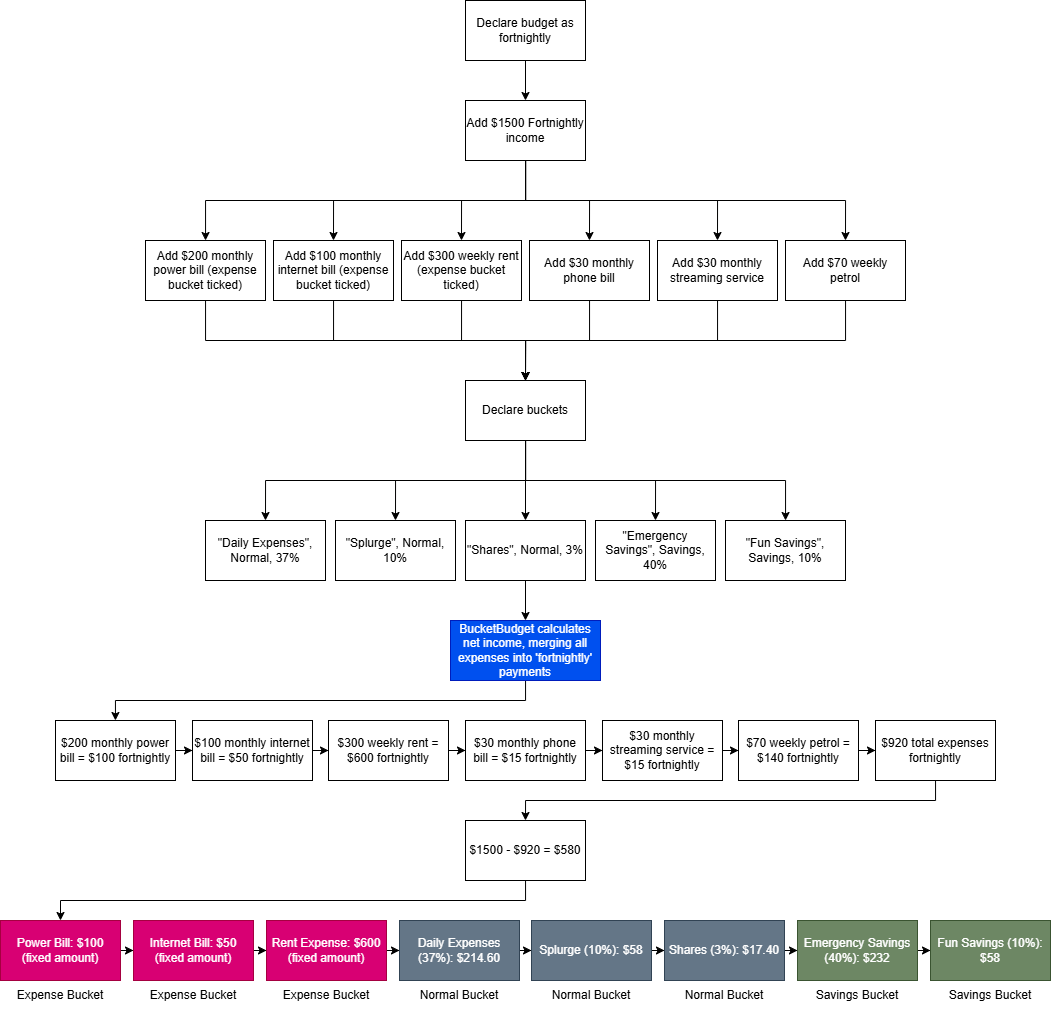

The diagram above was exported from draw.io. Its source (the exported page's mxGraphModel, read from the mxfile embedded in the PNG):
<mxGraphModel dx="1501" dy="788" grid="1" gridSize="10" guides="1" tooltips="1" connect="1" arrows="1" fold="1" page="1" pageScale="1" pageWidth="827" pageHeight="1169" math="0" shadow="0">
  <root>
    <mxCell id="0" />
    <mxCell id="1" parent="0" />
    <mxCell id="19DZsQk9NGpQqgk09cgn-29" edge="1" parent="1" source="19DZsQk9NGpQqgk09cgn-27" style="edgeStyle=orthogonalEdgeStyle;rounded=0;orthogonalLoop=1;jettySize=auto;html=1;" target="19DZsQk9NGpQqgk09cgn-28" value="">
      <mxGeometry relative="1" as="geometry" />
    </mxCell>
    <mxCell id="19DZsQk9NGpQqgk09cgn-27" parent="1" style="rounded=0;whiteSpace=wrap;html=1;" value="Declare budget as fortnightly" vertex="1">
      <mxGeometry height="60" width="120" x="570" y="500" as="geometry" />
    </mxCell>
    <mxCell id="19DZsQk9NGpQqgk09cgn-48" edge="1" parent="1" source="19DZsQk9NGpQqgk09cgn-28" style="edgeStyle=orthogonalEdgeStyle;rounded=0;orthogonalLoop=1;jettySize=auto;html=1;entryX=0.5;entryY=0;entryDx=0;entryDy=0;" target="19DZsQk9NGpQqgk09cgn-35">
      <mxGeometry relative="1" as="geometry" />
    </mxCell>
    <mxCell id="19DZsQk9NGpQqgk09cgn-49" edge="1" parent="1" source="19DZsQk9NGpQqgk09cgn-28" style="edgeStyle=orthogonalEdgeStyle;rounded=0;orthogonalLoop=1;jettySize=auto;html=1;entryX=0.5;entryY=0;entryDx=0;entryDy=0;" target="19DZsQk9NGpQqgk09cgn-42">
      <mxGeometry relative="1" as="geometry" />
    </mxCell>
    <mxCell id="19DZsQk9NGpQqgk09cgn-50" edge="1" parent="1" source="19DZsQk9NGpQqgk09cgn-28" style="edgeStyle=orthogonalEdgeStyle;rounded=0;orthogonalLoop=1;jettySize=auto;html=1;entryX=0.5;entryY=0;entryDx=0;entryDy=0;" target="19DZsQk9NGpQqgk09cgn-43">
      <mxGeometry relative="1" as="geometry">
        <Array as="points">
          <mxPoint x="630" y="700" />
          <mxPoint x="822" y="700" />
        </Array>
      </mxGeometry>
    </mxCell>
    <mxCell id="19DZsQk9NGpQqgk09cgn-51" edge="1" parent="1" source="19DZsQk9NGpQqgk09cgn-28" style="edgeStyle=orthogonalEdgeStyle;rounded=0;orthogonalLoop=1;jettySize=auto;html=1;entryX=0.5;entryY=0;entryDx=0;entryDy=0;" target="19DZsQk9NGpQqgk09cgn-45">
      <mxGeometry relative="1" as="geometry">
        <Array as="points">
          <mxPoint x="630" y="700" />
          <mxPoint x="950" y="700" />
        </Array>
      </mxGeometry>
    </mxCell>
    <mxCell id="19DZsQk9NGpQqgk09cgn-52" edge="1" parent="1" source="19DZsQk9NGpQqgk09cgn-28" style="edgeStyle=orthogonalEdgeStyle;rounded=0;orthogonalLoop=1;jettySize=auto;html=1;entryX=0.5;entryY=0;entryDx=0;entryDy=0;" target="19DZsQk9NGpQqgk09cgn-38">
      <mxGeometry relative="1" as="geometry">
        <Array as="points">
          <mxPoint x="630" y="700" />
          <mxPoint x="438" y="700" />
        </Array>
      </mxGeometry>
    </mxCell>
    <mxCell id="19DZsQk9NGpQqgk09cgn-53" edge="1" parent="1" source="19DZsQk9NGpQqgk09cgn-28" style="edgeStyle=orthogonalEdgeStyle;rounded=0;orthogonalLoop=1;jettySize=auto;html=1;" target="19DZsQk9NGpQqgk09cgn-33">
      <mxGeometry relative="1" as="geometry">
        <Array as="points">
          <mxPoint x="630" y="700" />
          <mxPoint x="310" y="700" />
        </Array>
      </mxGeometry>
    </mxCell>
    <mxCell id="19DZsQk9NGpQqgk09cgn-28" parent="1" style="whiteSpace=wrap;html=1;rounded=0;" value="Add $1500 Fortnightly income" vertex="1">
      <mxGeometry height="60" width="120" x="570" y="600" as="geometry" />
    </mxCell>
    <mxCell id="19DZsQk9NGpQqgk09cgn-54" edge="1" parent="1" source="19DZsQk9NGpQqgk09cgn-33" style="edgeStyle=orthogonalEdgeStyle;rounded=0;orthogonalLoop=1;jettySize=auto;html=1;entryX=0.5;entryY=0;entryDx=0;entryDy=0;" target="19DZsQk9NGpQqgk09cgn-40">
      <mxGeometry relative="1" as="geometry">
        <Array as="points">
          <mxPoint x="310" y="840" />
          <mxPoint x="630" y="840" />
        </Array>
      </mxGeometry>
    </mxCell>
    <mxCell id="19DZsQk9NGpQqgk09cgn-33" parent="1" style="whiteSpace=wrap;html=1;rounded=0;" value="Add $200 monthly power bill (expense bucket ticked)" vertex="1">
      <mxGeometry height="60" width="120" x="250" y="740" as="geometry" />
    </mxCell>
    <mxCell id="19DZsQk9NGpQqgk09cgn-56" edge="1" parent="1" source="19DZsQk9NGpQqgk09cgn-35" style="edgeStyle=orthogonalEdgeStyle;rounded=0;orthogonalLoop=1;jettySize=auto;html=1;entryX=0.5;entryY=0;entryDx=0;entryDy=0;" target="19DZsQk9NGpQqgk09cgn-40">
      <mxGeometry relative="1" as="geometry" />
    </mxCell>
    <mxCell id="19DZsQk9NGpQqgk09cgn-35" parent="1" style="whiteSpace=wrap;html=1;rounded=0;" value="Add $300 weekly rent (expense bucket ticked)" vertex="1">
      <mxGeometry height="60" width="120" x="506" y="740" as="geometry" />
    </mxCell>
    <mxCell id="19DZsQk9NGpQqgk09cgn-55" edge="1" parent="1" source="19DZsQk9NGpQqgk09cgn-38" style="edgeStyle=orthogonalEdgeStyle;rounded=0;orthogonalLoop=1;jettySize=auto;html=1;entryX=0.5;entryY=0;entryDx=0;entryDy=0;" target="19DZsQk9NGpQqgk09cgn-40">
      <mxGeometry relative="1" as="geometry">
        <Array as="points">
          <mxPoint x="438" y="840" />
          <mxPoint x="630" y="840" />
        </Array>
      </mxGeometry>
    </mxCell>
    <mxCell id="19DZsQk9NGpQqgk09cgn-38" parent="1" style="rounded=0;whiteSpace=wrap;html=1;" value="Add $100 monthly internet bill (expense bucket ticked)" vertex="1">
      <mxGeometry height="60" width="120" x="378" y="740" as="geometry" />
    </mxCell>
    <mxCell id="19DZsQk9NGpQqgk09cgn-67" edge="1" parent="1" source="19DZsQk9NGpQqgk09cgn-40" style="edgeStyle=orthogonalEdgeStyle;rounded=0;orthogonalLoop=1;jettySize=auto;html=1;entryX=0.5;entryY=0;entryDx=0;entryDy=0;" target="19DZsQk9NGpQqgk09cgn-60">
      <mxGeometry relative="1" as="geometry">
        <Array as="points">
          <mxPoint x="630" y="980" />
          <mxPoint x="370" y="980" />
        </Array>
      </mxGeometry>
    </mxCell>
    <mxCell id="19DZsQk9NGpQqgk09cgn-68" edge="1" parent="1" source="19DZsQk9NGpQqgk09cgn-40" style="edgeStyle=orthogonalEdgeStyle;rounded=0;orthogonalLoop=1;jettySize=auto;html=1;entryX=0.5;entryY=0;entryDx=0;entryDy=0;" target="19DZsQk9NGpQqgk09cgn-63">
      <mxGeometry relative="1" as="geometry">
        <Array as="points">
          <mxPoint x="630" y="980" />
          <mxPoint x="500" y="980" />
        </Array>
      </mxGeometry>
    </mxCell>
    <mxCell id="19DZsQk9NGpQqgk09cgn-69" edge="1" parent="1" source="19DZsQk9NGpQqgk09cgn-40" style="edgeStyle=orthogonalEdgeStyle;rounded=0;orthogonalLoop=1;jettySize=auto;html=1;entryX=0.5;entryY=0;entryDx=0;entryDy=0;" target="19DZsQk9NGpQqgk09cgn-64">
      <mxGeometry relative="1" as="geometry" />
    </mxCell>
    <mxCell id="19DZsQk9NGpQqgk09cgn-70" edge="1" parent="1" source="19DZsQk9NGpQqgk09cgn-40" style="edgeStyle=orthogonalEdgeStyle;rounded=0;orthogonalLoop=1;jettySize=auto;html=1;entryX=0.5;entryY=0;entryDx=0;entryDy=0;" target="19DZsQk9NGpQqgk09cgn-65">
      <mxGeometry relative="1" as="geometry">
        <Array as="points">
          <mxPoint x="630" y="980" />
          <mxPoint x="760" y="980" />
        </Array>
      </mxGeometry>
    </mxCell>
    <mxCell id="19DZsQk9NGpQqgk09cgn-71" edge="1" parent="1" source="19DZsQk9NGpQqgk09cgn-40" style="edgeStyle=orthogonalEdgeStyle;rounded=0;orthogonalLoop=1;jettySize=auto;html=1;" target="19DZsQk9NGpQqgk09cgn-66">
      <mxGeometry relative="1" as="geometry">
        <Array as="points">
          <mxPoint x="630" y="980" />
          <mxPoint x="890" y="980" />
        </Array>
      </mxGeometry>
    </mxCell>
    <mxCell id="19DZsQk9NGpQqgk09cgn-40" parent="1" style="whiteSpace=wrap;html=1;rounded=0;" value="Declare buckets" vertex="1">
      <mxGeometry height="60" width="120" x="570" y="880" as="geometry" />
    </mxCell>
    <mxCell id="19DZsQk9NGpQqgk09cgn-57" edge="1" parent="1" source="19DZsQk9NGpQqgk09cgn-42" style="edgeStyle=orthogonalEdgeStyle;rounded=0;orthogonalLoop=1;jettySize=auto;html=1;entryX=0.5;entryY=0;entryDx=0;entryDy=0;" target="19DZsQk9NGpQqgk09cgn-40">
      <mxGeometry relative="1" as="geometry" />
    </mxCell>
    <mxCell id="19DZsQk9NGpQqgk09cgn-42" parent="1" style="rounded=0;whiteSpace=wrap;html=1;" value="Add $30 monthly phone bill" vertex="1">
      <mxGeometry height="60" width="120" x="634" y="740" as="geometry" />
    </mxCell>
    <mxCell id="19DZsQk9NGpQqgk09cgn-58" edge="1" parent="1" source="19DZsQk9NGpQqgk09cgn-43" style="edgeStyle=orthogonalEdgeStyle;rounded=0;orthogonalLoop=1;jettySize=auto;html=1;entryX=0.5;entryY=0;entryDx=0;entryDy=0;" target="19DZsQk9NGpQqgk09cgn-40">
      <mxGeometry relative="1" as="geometry">
        <Array as="points">
          <mxPoint x="822" y="840" />
          <mxPoint x="630" y="840" />
        </Array>
      </mxGeometry>
    </mxCell>
    <mxCell id="19DZsQk9NGpQqgk09cgn-43" parent="1" style="rounded=0;whiteSpace=wrap;html=1;" value="Add $30 monthly streaming service" vertex="1">
      <mxGeometry height="60" width="120" x="762" y="740" as="geometry" />
    </mxCell>
    <mxCell id="19DZsQk9NGpQqgk09cgn-59" edge="1" parent="1" source="19DZsQk9NGpQqgk09cgn-45" style="edgeStyle=orthogonalEdgeStyle;rounded=0;orthogonalLoop=1;jettySize=auto;html=1;entryX=0.5;entryY=0;entryDx=0;entryDy=0;" target="19DZsQk9NGpQqgk09cgn-40">
      <mxGeometry relative="1" as="geometry">
        <Array as="points">
          <mxPoint x="950" y="840" />
          <mxPoint x="630" y="840" />
        </Array>
      </mxGeometry>
    </mxCell>
    <mxCell id="19DZsQk9NGpQqgk09cgn-45" parent="1" style="rounded=0;whiteSpace=wrap;html=1;" value="Add $70 weekly petrol" vertex="1">
      <mxGeometry height="60" width="120" x="890" y="740" as="geometry" />
    </mxCell>
    <mxCell id="19DZsQk9NGpQqgk09cgn-60" parent="1" style="whiteSpace=wrap;html=1;rounded=0;" value="&quot;Daily Expenses&quot;, Normal, 37%" vertex="1">
      <mxGeometry height="60" width="120" x="310" y="1020" as="geometry" />
    </mxCell>
    <mxCell id="19DZsQk9NGpQqgk09cgn-63" parent="1" style="rounded=0;whiteSpace=wrap;html=1;" value="&quot;Splurge&quot;, Normal, 10%" vertex="1">
      <mxGeometry height="60" width="120" x="440" y="1020" as="geometry" />
    </mxCell>
    <mxCell id="19DZsQk9NGpQqgk09cgn-73" edge="1" parent="1" source="19DZsQk9NGpQqgk09cgn-64" style="edgeStyle=orthogonalEdgeStyle;rounded=0;orthogonalLoop=1;jettySize=auto;html=1;" target="19DZsQk9NGpQqgk09cgn-72" value="">
      <mxGeometry relative="1" as="geometry" />
    </mxCell>
    <mxCell id="19DZsQk9NGpQqgk09cgn-64" parent="1" style="rounded=0;whiteSpace=wrap;html=1;" value="&quot;Shares&quot;, Normal, 3%" vertex="1">
      <mxGeometry height="60" width="120" x="570" y="1020" as="geometry" />
    </mxCell>
    <mxCell id="19DZsQk9NGpQqgk09cgn-65" parent="1" style="rounded=0;whiteSpace=wrap;html=1;" value="&quot;Emergency Savings&quot;, Savings, 40%" vertex="1">
      <mxGeometry height="60" width="120" x="700" y="1020" as="geometry" />
    </mxCell>
    <mxCell id="19DZsQk9NGpQqgk09cgn-66" parent="1" style="rounded=0;whiteSpace=wrap;html=1;" value="&quot;Fun Savings&quot;, Savings, 10%" vertex="1">
      <mxGeometry height="60" width="120" x="830" y="1020" as="geometry" />
    </mxCell>
    <mxCell id="19DZsQk9NGpQqgk09cgn-118" edge="1" parent="1" source="19DZsQk9NGpQqgk09cgn-72" style="edgeStyle=orthogonalEdgeStyle;rounded=0;orthogonalLoop=1;jettySize=auto;html=1;" target="19DZsQk9NGpQqgk09cgn-74">
      <mxGeometry relative="1" as="geometry">
        <Array as="points">
          <mxPoint x="630" y="1200" />
          <mxPoint x="220" y="1200" />
        </Array>
      </mxGeometry>
    </mxCell>
    <mxCell id="19DZsQk9NGpQqgk09cgn-72" parent="1" style="whiteSpace=wrap;html=1;rounded=0;fillColor=#0050ef;fontColor=#ffffff;strokeColor=#001DBC;" value="BucketBudget calculates net income, merging all expenses into 'fortnightly' payments" vertex="1">
      <mxGeometry height="60" width="150" x="555" y="1120" as="geometry" />
    </mxCell>
    <mxCell id="19DZsQk9NGpQqgk09cgn-77" edge="1" parent="1" source="19DZsQk9NGpQqgk09cgn-74" style="edgeStyle=orthogonalEdgeStyle;rounded=0;orthogonalLoop=1;jettySize=auto;html=1;" target="19DZsQk9NGpQqgk09cgn-76" value="">
      <mxGeometry relative="1" as="geometry" />
    </mxCell>
    <mxCell id="19DZsQk9NGpQqgk09cgn-74" parent="1" style="whiteSpace=wrap;html=1;rounded=0;" value="$200 monthly power bill = $100 fortnightly" vertex="1">
      <mxGeometry height="60" width="120" x="160" y="1220" as="geometry" />
    </mxCell>
    <mxCell id="19DZsQk9NGpQqgk09cgn-79" edge="1" parent="1" source="19DZsQk9NGpQqgk09cgn-76" style="edgeStyle=orthogonalEdgeStyle;rounded=0;orthogonalLoop=1;jettySize=auto;html=1;" target="19DZsQk9NGpQqgk09cgn-78" value="">
      <mxGeometry relative="1" as="geometry" />
    </mxCell>
    <mxCell id="19DZsQk9NGpQqgk09cgn-76" parent="1" style="whiteSpace=wrap;html=1;rounded=0;" value="$100 monthly internet bill = $50 fortnightly" vertex="1">
      <mxGeometry height="60" width="120" x="297" y="1220" as="geometry" />
    </mxCell>
    <mxCell id="19DZsQk9NGpQqgk09cgn-81" edge="1" parent="1" source="19DZsQk9NGpQqgk09cgn-78" style="edgeStyle=orthogonalEdgeStyle;rounded=0;orthogonalLoop=1;jettySize=auto;html=1;" target="19DZsQk9NGpQqgk09cgn-80" value="">
      <mxGeometry relative="1" as="geometry" />
    </mxCell>
    <mxCell id="19DZsQk9NGpQqgk09cgn-78" parent="1" style="whiteSpace=wrap;html=1;rounded=0;" value="$300 weekly rent = $600 fortnightly" vertex="1">
      <mxGeometry height="60" width="120" x="433" y="1220" as="geometry" />
    </mxCell>
    <mxCell id="19DZsQk9NGpQqgk09cgn-83" edge="1" parent="1" source="19DZsQk9NGpQqgk09cgn-80" style="edgeStyle=orthogonalEdgeStyle;rounded=0;orthogonalLoop=1;jettySize=auto;html=1;" target="19DZsQk9NGpQqgk09cgn-82" value="">
      <mxGeometry relative="1" as="geometry" />
    </mxCell>
    <mxCell id="19DZsQk9NGpQqgk09cgn-80" parent="1" style="whiteSpace=wrap;html=1;rounded=0;" value="$30 monthly phone bill = $15 fortnightly" vertex="1">
      <mxGeometry height="60" width="120" x="570" y="1220" as="geometry" />
    </mxCell>
    <mxCell id="19DZsQk9NGpQqgk09cgn-85" edge="1" parent="1" source="19DZsQk9NGpQqgk09cgn-82" style="edgeStyle=orthogonalEdgeStyle;rounded=0;orthogonalLoop=1;jettySize=auto;html=1;" target="19DZsQk9NGpQqgk09cgn-84" value="">
      <mxGeometry relative="1" as="geometry" />
    </mxCell>
    <mxCell id="19DZsQk9NGpQqgk09cgn-82" parent="1" style="whiteSpace=wrap;html=1;rounded=0;" value="$30 monthly streaming service = $15 fortnightly" vertex="1">
      <mxGeometry height="60" width="120" x="707" y="1220" as="geometry" />
    </mxCell>
    <mxCell id="19DZsQk9NGpQqgk09cgn-87" edge="1" parent="1" source="19DZsQk9NGpQqgk09cgn-84" style="edgeStyle=orthogonalEdgeStyle;rounded=0;orthogonalLoop=1;jettySize=auto;html=1;" target="19DZsQk9NGpQqgk09cgn-86" value="">
      <mxGeometry relative="1" as="geometry" />
    </mxCell>
    <mxCell id="19DZsQk9NGpQqgk09cgn-84" parent="1" style="whiteSpace=wrap;html=1;rounded=0;" value="$70 weekly petrol = $140 fortnightly" vertex="1">
      <mxGeometry height="60" width="120" x="843" y="1220" as="geometry" />
    </mxCell>
    <mxCell id="19DZsQk9NGpQqgk09cgn-91" edge="1" parent="1" source="19DZsQk9NGpQqgk09cgn-86" style="edgeStyle=orthogonalEdgeStyle;rounded=0;orthogonalLoop=1;jettySize=auto;html=1;entryX=0.5;entryY=0;entryDx=0;entryDy=0;" target="19DZsQk9NGpQqgk09cgn-89">
      <mxGeometry relative="1" as="geometry">
        <Array as="points">
          <mxPoint x="1040" y="1300" />
          <mxPoint x="630" y="1300" />
        </Array>
      </mxGeometry>
    </mxCell>
    <mxCell id="19DZsQk9NGpQqgk09cgn-86" parent="1" style="whiteSpace=wrap;html=1;rounded=0;" value="$920 total expenses fortnightly" vertex="1">
      <mxGeometry height="60" width="120" x="980" y="1220" as="geometry" />
    </mxCell>
    <mxCell id="19DZsQk9NGpQqgk09cgn-109" edge="1" parent="1" source="19DZsQk9NGpQqgk09cgn-89" style="edgeStyle=orthogonalEdgeStyle;rounded=0;orthogonalLoop=1;jettySize=auto;html=1;entryX=0.5;entryY=0;entryDx=0;entryDy=0;" target="19DZsQk9NGpQqgk09cgn-92">
      <mxGeometry relative="1" as="geometry">
        <Array as="points">
          <mxPoint x="630" y="1400" />
          <mxPoint x="165" y="1400" />
        </Array>
      </mxGeometry>
    </mxCell>
    <mxCell id="19DZsQk9NGpQqgk09cgn-89" parent="1" style="rounded=0;whiteSpace=wrap;html=1;" value="$1500 - $920 = $580" vertex="1">
      <mxGeometry height="60" width="120" x="570" y="1320" as="geometry" />
    </mxCell>
    <mxCell id="19DZsQk9NGpQqgk09cgn-110" edge="1" parent="1" source="19DZsQk9NGpQqgk09cgn-92" style="edgeStyle=orthogonalEdgeStyle;rounded=0;orthogonalLoop=1;jettySize=auto;html=1;entryX=0;entryY=0.5;entryDx=0;entryDy=0;" target="19DZsQk9NGpQqgk09cgn-94">
      <mxGeometry relative="1" as="geometry" />
    </mxCell>
    <mxCell id="19DZsQk9NGpQqgk09cgn-92" parent="1" style="whiteSpace=wrap;html=1;rounded=0;fillColor=#d80073;fontColor=#ffffff;strokeColor=#A50040;" value="Power Bill: $100&lt;br&gt;(fixed amount)" vertex="1">
      <mxGeometry height="60" width="120" x="105" y="1420" as="geometry" />
    </mxCell>
    <mxCell id="19DZsQk9NGpQqgk09cgn-112" edge="1" parent="1" source="19DZsQk9NGpQqgk09cgn-94" style="edgeStyle=orthogonalEdgeStyle;rounded=0;orthogonalLoop=1;jettySize=auto;html=1;entryX=0;entryY=0.5;entryDx=0;entryDy=0;" target="19DZsQk9NGpQqgk09cgn-95">
      <mxGeometry relative="1" as="geometry" />
    </mxCell>
    <mxCell id="19DZsQk9NGpQqgk09cgn-94" parent="1" style="rounded=0;whiteSpace=wrap;html=1;fillColor=#d80073;fontColor=#ffffff;strokeColor=#A50040;" value="Internet Bill: $50&lt;br&gt;(fixed amount)" vertex="1">
      <mxGeometry height="60" width="120" x="238" y="1420" as="geometry" />
    </mxCell>
    <mxCell id="19DZsQk9NGpQqgk09cgn-113" edge="1" parent="1" source="19DZsQk9NGpQqgk09cgn-95" style="edgeStyle=orthogonalEdgeStyle;rounded=0;orthogonalLoop=1;jettySize=auto;html=1;entryX=0;entryY=0.5;entryDx=0;entryDy=0;" target="19DZsQk9NGpQqgk09cgn-96">
      <mxGeometry relative="1" as="geometry" />
    </mxCell>
    <mxCell id="19DZsQk9NGpQqgk09cgn-95" parent="1" style="rounded=0;whiteSpace=wrap;html=1;fillColor=#d80073;fontColor=#ffffff;strokeColor=#A50040;" value="Rent Expense: $600&lt;div&gt;(fixed amount)&lt;/div&gt;" vertex="1">
      <mxGeometry height="60" width="120" x="371" y="1420" as="geometry" />
    </mxCell>
    <mxCell id="19DZsQk9NGpQqgk09cgn-114" edge="1" parent="1" source="19DZsQk9NGpQqgk09cgn-96" style="edgeStyle=orthogonalEdgeStyle;rounded=0;orthogonalLoop=1;jettySize=auto;html=1;entryX=0;entryY=0.5;entryDx=0;entryDy=0;" target="19DZsQk9NGpQqgk09cgn-97">
      <mxGeometry relative="1" as="geometry" />
    </mxCell>
    <mxCell id="19DZsQk9NGpQqgk09cgn-96" parent="1" style="rounded=0;whiteSpace=wrap;html=1;fillColor=#647687;fontColor=#ffffff;strokeColor=#314354;" value="Daily Expenses (37%): $214.60" vertex="1">
      <mxGeometry height="60" width="120" x="504" y="1420" as="geometry" />
    </mxCell>
    <mxCell id="19DZsQk9NGpQqgk09cgn-115" edge="1" parent="1" source="19DZsQk9NGpQqgk09cgn-97" style="edgeStyle=orthogonalEdgeStyle;rounded=0;orthogonalLoop=1;jettySize=auto;html=1;entryX=0;entryY=0.5;entryDx=0;entryDy=0;" target="19DZsQk9NGpQqgk09cgn-98">
      <mxGeometry relative="1" as="geometry" />
    </mxCell>
    <mxCell id="19DZsQk9NGpQqgk09cgn-97" parent="1" style="rounded=0;whiteSpace=wrap;html=1;fillColor=#647687;fontColor=#ffffff;strokeColor=#314354;" value="Splurge (10%): $58" vertex="1">
      <mxGeometry height="60" width="120" x="636" y="1420" as="geometry" />
    </mxCell>
    <mxCell id="19DZsQk9NGpQqgk09cgn-116" edge="1" parent="1" source="19DZsQk9NGpQqgk09cgn-98" style="edgeStyle=orthogonalEdgeStyle;rounded=0;orthogonalLoop=1;jettySize=auto;html=1;entryX=0;entryY=0.5;entryDx=0;entryDy=0;" target="19DZsQk9NGpQqgk09cgn-99">
      <mxGeometry relative="1" as="geometry" />
    </mxCell>
    <mxCell id="19DZsQk9NGpQqgk09cgn-98" parent="1" style="rounded=0;whiteSpace=wrap;html=1;fillColor=#647687;fontColor=#ffffff;strokeColor=#314354;" value="Shares (3%): $17.40" vertex="1">
      <mxGeometry height="60" width="120" x="769" y="1420" as="geometry" />
    </mxCell>
    <mxCell id="19DZsQk9NGpQqgk09cgn-117" edge="1" parent="1" source="19DZsQk9NGpQqgk09cgn-99" style="edgeStyle=orthogonalEdgeStyle;rounded=0;orthogonalLoop=1;jettySize=auto;html=1;entryX=0;entryY=0.5;entryDx=0;entryDy=0;" target="19DZsQk9NGpQqgk09cgn-100">
      <mxGeometry relative="1" as="geometry" />
    </mxCell>
    <mxCell id="19DZsQk9NGpQqgk09cgn-99" parent="1" style="rounded=0;whiteSpace=wrap;html=1;fillColor=#6d8764;fontColor=#ffffff;strokeColor=#3A5431;" value="Emergency Savings (40%): $232" vertex="1">
      <mxGeometry height="60" width="120" x="902" y="1420" as="geometry" />
    </mxCell>
    <mxCell id="19DZsQk9NGpQqgk09cgn-100" parent="1" style="rounded=0;whiteSpace=wrap;html=1;fillColor=#6d8764;fontColor=#ffffff;strokeColor=#3A5431;" value="Fun Savings (10%): $58" vertex="1">
      <mxGeometry height="60" width="120" x="1035" y="1420" as="geometry" />
    </mxCell>
    <mxCell id="19DZsQk9NGpQqgk09cgn-101" parent="1" style="text;html=1;whiteSpace=wrap;strokeColor=none;fillColor=none;align=center;verticalAlign=middle;rounded=0;" value="Expense Bucket" vertex="1">
      <mxGeometry height="30" width="90" x="120" y="1480" as="geometry" />
    </mxCell>
    <mxCell id="19DZsQk9NGpQqgk09cgn-102" parent="1" style="text;html=1;whiteSpace=wrap;strokeColor=none;fillColor=none;align=center;verticalAlign=middle;rounded=0;" value="Expense Bucket" vertex="1">
      <mxGeometry height="30" width="90" x="253" y="1480" as="geometry" />
    </mxCell>
    <mxCell id="19DZsQk9NGpQqgk09cgn-103" parent="1" style="text;html=1;whiteSpace=wrap;strokeColor=none;fillColor=none;align=center;verticalAlign=middle;rounded=0;" value="Expense Bucket" vertex="1">
      <mxGeometry height="30" width="90" x="386" y="1480" as="geometry" />
    </mxCell>
    <mxCell id="19DZsQk9NGpQqgk09cgn-104" parent="1" style="text;html=1;whiteSpace=wrap;strokeColor=none;fillColor=none;align=center;verticalAlign=middle;rounded=0;" value="Normal Bucket" vertex="1">
      <mxGeometry height="30" width="90" x="519" y="1480" as="geometry" />
    </mxCell>
    <mxCell id="19DZsQk9NGpQqgk09cgn-105" parent="1" style="text;html=1;whiteSpace=wrap;strokeColor=none;fillColor=none;align=center;verticalAlign=middle;rounded=0;" value="Normal Bucket" vertex="1">
      <mxGeometry height="30" width="90" x="651" y="1480" as="geometry" />
    </mxCell>
    <mxCell id="19DZsQk9NGpQqgk09cgn-106" parent="1" style="text;html=1;whiteSpace=wrap;strokeColor=none;fillColor=none;align=center;verticalAlign=middle;rounded=0;" value="Normal Bucket" vertex="1">
      <mxGeometry height="30" width="90" x="784" y="1480" as="geometry" />
    </mxCell>
    <mxCell id="19DZsQk9NGpQqgk09cgn-107" parent="1" style="text;html=1;whiteSpace=wrap;strokeColor=none;fillColor=none;align=center;verticalAlign=middle;rounded=0;" value="Savings Bucket" vertex="1">
      <mxGeometry height="30" width="90" x="917" y="1480" as="geometry" />
    </mxCell>
    <mxCell id="19DZsQk9NGpQqgk09cgn-108" parent="1" style="text;html=1;whiteSpace=wrap;strokeColor=none;fillColor=none;align=center;verticalAlign=middle;rounded=0;" value="Savings Bucket" vertex="1">
      <mxGeometry height="30" width="90" x="1050" y="1480" as="geometry" />
    </mxCell>
  </root>
</mxGraphModel>